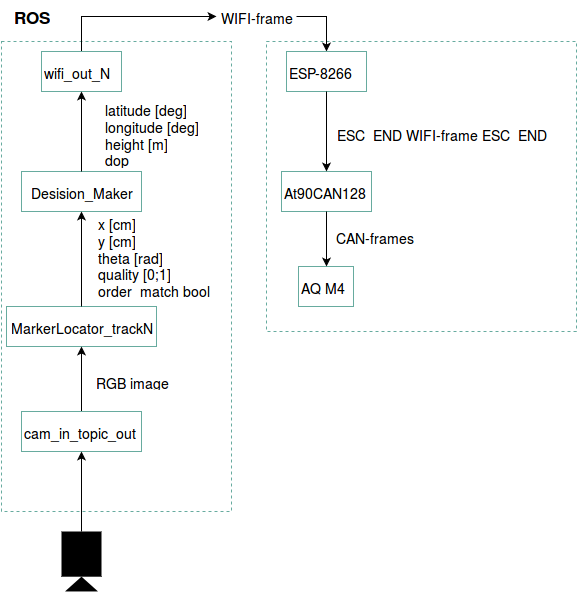

The diagram above was exported from draw.io. Its source (the exported page's mxGraphModel, read from the mxfile embedded in the PNG):
<mxGraphModel dx="1114" dy="607" grid="1" gridSize="10" guides="1" tooltips="1" connect="1" arrows="1" fold="1" page="1" pageScale="1" pageWidth="826" pageHeight="1169" background="#ffffff" math="0" shadow="0">
  <root>
    <mxCell id="0" />
    <mxCell id="1" parent="0" />
    <mxCell id="3705958cfd8c61c5-31" value="" style="whiteSpace=wrap;html=1;strokeColor=#67AB9F;fillColor=none;gradientColor=none;fontSize=14;align=left;dashed=1;" vertex="1" parent="1">
      <mxGeometry x="315" y="180" width="310" height="290" as="geometry" />
    </mxCell>
    <mxCell id="3705958cfd8c61c5-28" value="AQ M4&lt;br&gt;" style="whiteSpace=wrap;html=1;strokeColor=#67AB9F;fillColor=none;gradientColor=none;fontSize=14;align=left;" vertex="1" parent="1">
      <mxGeometry x="347" y="405" width="55" height="40" as="geometry" />
    </mxCell>
    <mxCell id="3705958cfd8c61c5-7" value="&lt;b&gt;&lt;font style=&quot;font-size: 17px&quot;&gt;ROS&lt;/font&gt;&lt;/b&gt;" style="text;html=1;strokeColor=none;fillColor=none;align=center;verticalAlign=middle;whiteSpace=wrap;overflow=hidden;dashed=1;fontSize=14;" vertex="1" parent="1">
      <mxGeometry x="55" y="140" width="50" height="30" as="geometry" />
    </mxCell>
    <mxCell id="3705958cfd8c61c5-24" style="edgeStyle=orthogonalEdgeStyle;rounded=0;html=1;exitX=1;exitY=0.5;entryX=0.5;entryY=0;startArrow=none;startFill=0;endArrow=classic;endFill=1;jettySize=auto;orthogonalLoop=1;strokeColor=#000000;fontSize=14;" edge="1" parent="1" source="3705958cfd8c61c5-9" target="3705958cfd8c61c5-23">
      <mxGeometry relative="1" as="geometry" />
    </mxCell>
    <mxCell id="3705958cfd8c61c5-9" value="WIFI-frame" style="text;html=1;strokeColor=none;fillColor=none;align=center;verticalAlign=middle;whiteSpace=wrap;overflow=hidden;dashed=1;fontSize=14;" vertex="1" parent="1">
      <mxGeometry x="265" y="140" width="80" height="30" as="geometry" />
    </mxCell>
    <mxCell id="3705958cfd8c61c5-20" value="" style="whiteSpace=wrap;html=1;dashed=1;strokeColor=#67AB9F;fillColor=none;gradientColor=none;fontSize=14;align=left;" vertex="1" parent="1">
      <mxGeometry x="50" y="180" width="230" height="470" as="geometry" />
    </mxCell>
    <mxCell id="339b33fce9e02df4-1" value="" style="shape=mxgraph.signs.tech.video_camera;html=1;fillColor=#000000;strokeColor=none;verticalLabelPosition=bottom;verticalAlign=top;fontSize=14;direction=south;rotation=0;" vertex="1" parent="1">
      <mxGeometry x="110" y="670" width="40" height="60" as="geometry" />
    </mxCell>
    <mxCell id="141b96186e066305-5" value="MarkerLocator_trackN" style="whiteSpace=wrap;html=1;strokeColor=#67AB9F;fillColor=none;gradientColor=none;fontSize=14;" vertex="1" parent="1">
      <mxGeometry x="55" y="445" width="150" height="40" as="geometry" />
    </mxCell>
    <mxCell id="141b96186e066305-8" value="RGB image&lt;br&gt;" style="text;html=1;strokeColor=none;fillColor=none;align=center;verticalAlign=middle;whiteSpace=wrap;overflow=hidden;fontSize=14;" vertex="1" parent="1">
      <mxGeometry x="120" y="510" width="120" height="20" as="geometry" />
    </mxCell>
    <mxCell id="141b96186e066305-10" value="Desision_Maker" style="whiteSpace=wrap;html=1;strokeColor=#67AB9F;fillColor=none;gradientColor=none;fontSize=14;" vertex="1" parent="1">
      <mxGeometry x="70" y="310" width="120" height="40" as="geometry" />
    </mxCell>
    <mxCell id="3705958cfd8c61c5-18" style="edgeStyle=orthogonalEdgeStyle;rounded=0;html=1;exitX=0.5;exitY=0;entryX=0.5;entryY=1;startArrow=none;startFill=0;endArrow=classic;endFill=1;jettySize=auto;orthogonalLoop=1;strokeColor=#000000;fontSize=14;" edge="1" parent="1" source="141b96186e066305-5" target="141b96186e066305-10">
      <mxGeometry relative="1" as="geometry" />
    </mxCell>
    <mxCell id="141b96186e066305-12" value="x [cm]&lt;br&gt;y [cm]&lt;br&gt;theta [rad]&lt;br&gt;quality [0;1]&lt;br&gt;order_match bool&lt;br&gt;" style="text;html=1;strokeColor=none;fillColor=none;align=left;verticalAlign=middle;whiteSpace=wrap;overflow=hidden;fontSize=14;horizontal=1;" vertex="1" parent="1">
      <mxGeometry x="145" y="340" width="120" height="110" as="geometry" />
    </mxCell>
    <mxCell id="3705958cfd8c61c5-22" style="edgeStyle=orthogonalEdgeStyle;rounded=0;html=1;exitX=0.5;exitY=0;entryX=0;entryY=0.5;startArrow=none;startFill=0;endArrow=classic;endFill=1;jettySize=auto;orthogonalLoop=1;strokeColor=#000000;fontSize=14;" edge="1" parent="1" source="3705958cfd8c61c5-1" target="3705958cfd8c61c5-9">
      <mxGeometry relative="1" as="geometry" />
    </mxCell>
    <mxCell id="3705958cfd8c61c5-1" value="wifi_out_N" style="whiteSpace=wrap;html=1;strokeColor=#67AB9F;fillColor=none;gradientColor=none;fontSize=14;align=left;" vertex="1" parent="1">
      <mxGeometry x="90" y="190" width="80" height="40" as="geometry" />
    </mxCell>
    <mxCell id="3705958cfd8c61c5-19" style="edgeStyle=orthogonalEdgeStyle;rounded=0;html=1;exitX=0.5;exitY=0;entryX=0.5;entryY=1;startArrow=none;startFill=0;endArrow=classic;endFill=1;jettySize=auto;orthogonalLoop=1;strokeColor=#000000;fontSize=14;" edge="1" parent="1" source="141b96186e066305-10" target="3705958cfd8c61c5-1">
      <mxGeometry relative="1" as="geometry" />
    </mxCell>
    <mxCell id="3705958cfd8c61c5-6" value="&lt;div align=&quot;left&quot;&gt;latitude [deg]&lt;br&gt;longitude [deg]&lt;br&gt;height [m]&lt;br&gt;dop&lt;br&gt;&lt;/div&gt;" style="text;html=1;strokeColor=none;fillColor=none;align=center;verticalAlign=middle;whiteSpace=wrap;overflow=hidden;dashed=1;fontSize=14;" vertex="1" parent="1">
      <mxGeometry x="145" y="235" width="110" height="75" as="geometry" />
    </mxCell>
    <mxCell id="3705958cfd8c61c5-17" style="edgeStyle=orthogonalEdgeStyle;rounded=0;html=1;exitX=0.5;exitY=0;startArrow=none;startFill=0;endArrow=classic;endFill=1;jettySize=auto;orthogonalLoop=1;strokeColor=#000000;fontSize=14;" edge="1" parent="1" source="3705958cfd8c61c5-13" target="141b96186e066305-5">
      <mxGeometry relative="1" as="geometry" />
    </mxCell>
    <mxCell id="3705958cfd8c61c5-13" value="cam_in_topic_out" style="whiteSpace=wrap;html=1;strokeColor=#67AB9F;fillColor=none;gradientColor=none;fontSize=14;align=left;" vertex="1" parent="1">
      <mxGeometry x="70" y="550" width="120" height="40" as="geometry" />
    </mxCell>
    <mxCell id="3705958cfd8c61c5-15" style="edgeStyle=orthogonalEdgeStyle;rounded=0;html=1;exitX=0;exitY=0.5;exitPerimeter=0;entryX=0.5;entryY=1;startArrow=none;startFill=0;endArrow=classic;endFill=1;jettySize=auto;orthogonalLoop=1;strokeColor=#000000;fontSize=14;" edge="1" parent="1" source="339b33fce9e02df4-1" target="3705958cfd8c61c5-13">
      <mxGeometry relative="1" as="geometry" />
    </mxCell>
    <mxCell id="3705958cfd8c61c5-23" value="ESP-8266" style="whiteSpace=wrap;html=1;strokeColor=#67AB9F;fillColor=none;gradientColor=none;fontSize=14;align=left;" vertex="1" parent="1">
      <mxGeometry x="335" y="190" width="80" height="40" as="geometry" />
    </mxCell>
    <mxCell id="3705958cfd8c61c5-25" value="At90CAN128" style="whiteSpace=wrap;html=1;strokeColor=#67AB9F;fillColor=none;gradientColor=none;fontSize=14;align=left;" vertex="1" parent="1">
      <mxGeometry x="330" y="310" width="90" height="40" as="geometry" />
    </mxCell>
    <mxCell id="3705958cfd8c61c5-27" value="ESC_END WIFI-frame ESC_END&lt;br&gt;" style="text;html=1;strokeColor=none;fillColor=none;align=center;verticalAlign=middle;whiteSpace=wrap;overflow=hidden;fontSize=14;" vertex="1" parent="1">
      <mxGeometry x="365" y="260" width="250" height="25" as="geometry" />
    </mxCell>
    <mxCell id="3705958cfd8c61c5-30" value="CAN-frames" style="text;html=1;strokeColor=none;fillColor=none;align=center;verticalAlign=middle;whiteSpace=wrap;overflow=hidden;fontSize=14;" vertex="1" parent="1">
      <mxGeometry x="365" y="360" width="115" height="30" as="geometry" />
    </mxCell>
    <mxCell id="3705958cfd8c61c5-26" style="edgeStyle=orthogonalEdgeStyle;rounded=0;html=1;exitX=0.5;exitY=1;startArrow=none;startFill=0;endArrow=classic;endFill=1;jettySize=auto;orthogonalLoop=1;strokeColor=#000000;fontSize=14;" edge="1" parent="1" source="3705958cfd8c61c5-23" target="3705958cfd8c61c5-25">
      <mxGeometry relative="1" as="geometry" />
    </mxCell>
    <mxCell id="3705958cfd8c61c5-29" style="edgeStyle=orthogonalEdgeStyle;rounded=0;html=1;exitX=0.5;exitY=1;entryX=0.5;entryY=0;startArrow=none;startFill=0;endArrow=classic;endFill=1;jettySize=auto;orthogonalLoop=1;strokeColor=#000000;fontSize=14;" edge="1" parent="1" source="3705958cfd8c61c5-25" target="3705958cfd8c61c5-28">
      <mxGeometry relative="1" as="geometry" />
    </mxCell>
  </root>
</mxGraphModel>